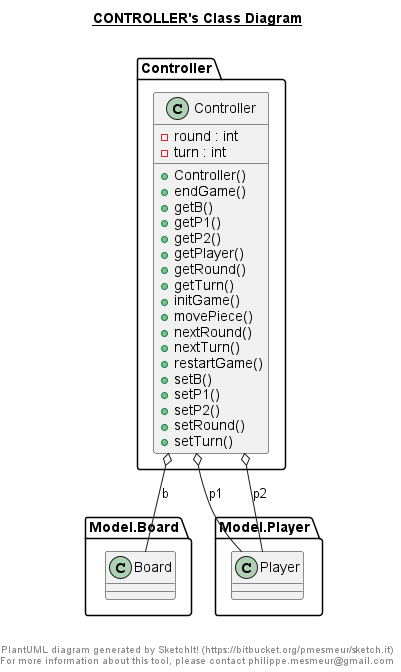

The diagram above was rendered by PlantUML. Its source (embedded in the PNG):
@startuml

title __CONTROLLER's Class Diagram__\n

  namespace Controller {
    class Controller.Controller {
        - round : int
        - turn : int
        + Controller()
        + endGame()
        + getB()
        + getP1()
        + getP2()
        + getPlayer()
        + getRound()
        + getTurn()
        + initGame()
        + movePiece()
        + nextRound()
        + nextTurn()
        + restartGame()
        + setB()
        + setP1()
        + setP2()
        + setRound()
        + setTurn()
    }
  }
  

  Controller.Controller o-- Model.Board.Board : b
  Controller.Controller o-- Model.Player.Player : p1
  Controller.Controller o-- Model.Player.Player : p2


right footer


PlantUML diagram generated by SketchIt! (https://bitbucket.org/pmesmeur/sketch.it)
For more information about this tool, please contact philippe.mesmeur@gmail.com
endfooter

@enduml